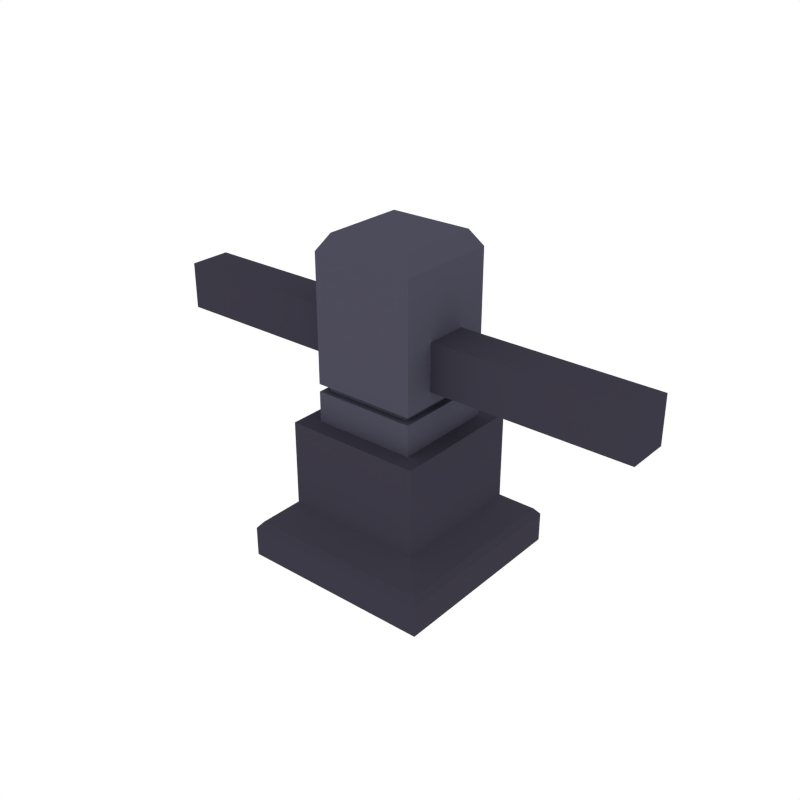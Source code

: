 # Source: Fence_Straight_Modular.blend  (saved by Blender 2.79.0; exported with 4.5.12 LTS)
import bpy
from mathutils import Matrix  # noqa: F401  (used for matrix-valued properties, if any)

bpy.ops.wm.read_factory_settings(use_empty=True)
scene = bpy.context.scene
scene.name = 'Scene'

# ---- collections
col_collection_1 = bpy.data.collections.new('Collection 1'); scene.collection.children.link(col_collection_1)

# ---- materials (node trees are filled in below, after node groups)
mat_darkgrey_floor = bpy.data.materials.new('DarkGrey_Floor')
mat_darkgrey_floor.alpha_threshold = 0.0
mat_darkgrey_floor.diffuse_color = (0.04549, 0.04223, 0.06072, 1.0)
mat_darkgrey_floor.roughness = 0.5
mat_grey_floor = bpy.data.materials.new('Grey_Floor')
mat_grey_floor.alpha_threshold = 0.0
mat_grey_floor.diffuse_color = (0.07407, 0.07147, 0.1025, 1.0)
mat_grey_floor.roughness = 0.5

# ---- material node trees

# ---- world
world_world = bpy.data.worlds.new('World'); scene.world = world_world
world_world.color = (1.0, 1.0, 1.0)
world_world.use_sun_shadow = False
world_world.sun_shadow_jitter_overblur = 0.0
world_world.cycles.sampling_method = 'NONE'
world_world.cycles.sample_map_resolution = 256

# ---- meshes
me_cube = bpy.data.meshes.new('Cube')
me_cube.from_pydata([(-0.2062, 0.2062, -0.4261), (0.2062, 0.2062, -0.4261), (-0.2062, -0.2062, -0.4261), (0.2062, -0.2062, -0.4261), (0.2737, 0.2737, -0.4261), (-0.2737, 0.2737, -0.4261), (0.2737, -0.2737, -0.4261), (-0.2737, -0.2737, -0.4261), (0.2737, 0.2737, -0.7804), (-0.2737, 0.2737, -0.7804), (0.2737, -0.2737, -0.7804), (-0.2737, -0.2737, -0.7804), (0.3906, 0.3906, -0.9991), (-0.3906, 0.3906, -0.9991), (0.3906, -0.3906, -0.9991), (-0.3906, -0.3906, -0.9991), (-0.1667, 0.1667, 0.2948), (-0.2062, 0.2062, 0.2311), (0.1667, 0.1667, 0.2948), (0.2062, 0.2062, 0.2311), (-0.1667, -0.1667, 0.2948), (-0.2062, -0.2062, 0.2311), (0.1667, -0.1667, 0.2948), (0.2062, -0.2062, 0.2311), (0.37, 0.37, -0.8516), (0.3906, 0.3906, -0.8777), (-0.3906, 0.3906, -0.8777), (-0.37, 0.37, -0.8516), (0.37, -0.37, -0.8516), (0.3906, -0.3906, -0.8777), (-0.37, -0.37, -0.8516), (-0.3906, -0.3906, -0.8777), (-1.0, 0.08466, -0.221), (-1.0, 0.08466, -0.0331), (1.0, 0.08466, -0.221), (1.0, 0.08466, -0.0331), (-1.0, -0.08466, -0.221), (-1.0, -0.08466, -0.0331), (1.0, -0.08466, -0.221), (1.0, -0.08466, -0.0331), (-0.2062, -0.2062, -0.304), (-0.2062, -0.2062, -0.2737), (-0.2062, 0.2062, -0.2737), (-0.2062, 0.2062, -0.304), (0.2062, 0.2062, -0.2737), (0.2062, 0.2062, -0.304), (0.2062, -0.2062, -0.2737), (0.2062, -0.2062, -0.304), (-0.1784, -0.1784, -0.304), (-0.1784, -0.1784, -0.2778), (-0.1784, 0.1784, -0.2778), (-0.1784, 0.1784, -0.304), (0.1784, 0.1784, -0.2778), (0.1784, 0.1784, -0.304), (0.1784, -0.1784, -0.2778), (0.1784, -0.1784, -0.304)], [], [(22, 18, 16, 20), (46, 23, 21, 41), (42, 17, 19, 44), (1, 3, 6, 4), (44, 19, 23, 46), (7, 5, 9, 11), (0, 1, 4, 5), (3, 2, 7, 6), (2, 0, 5, 7), (4, 6, 10, 8), (6, 7, 11, 10), (5, 4, 8, 9), (31, 26, 13, 15), (25, 29, 14, 12), (29, 31, 15, 14), (26, 25, 12, 13), (12, 14, 15, 13), (11, 9, 27, 30), (8, 10, 28, 24), (10, 11, 30, 28), (16, 18, 19, 17), (18, 22, 23, 19), (22, 20, 21, 23), (20, 16, 17, 21), (41, 21, 17, 42), (25, 26, 27, 24), (29, 25, 24, 28), (31, 29, 28, 30), (26, 31, 30, 27), (9, 8, 24, 27), (32, 33, 35, 34), (34, 35, 39, 38), (38, 39, 37, 36), (36, 37, 33, 32), (34, 38, 36, 32), (39, 35, 33, 37), (2, 40, 43, 0), (44, 46, 54, 52), (1, 45, 47, 3), (42, 44, 52, 50), (0, 43, 45, 1), (46, 41, 49, 54), (3, 47, 40, 2), (43, 40, 48, 51), (48, 49, 50, 51), (53, 52, 54, 55), (51, 50, 52, 53), (55, 54, 49, 48), (41, 42, 50, 49), (40, 47, 55, 48), (45, 43, 51, 53), (47, 45, 53, 55)])
me_cube.polygons.foreach_set('material_index', [1, 1, 1, 0, 1, 0, 0, 0, 0, 0, 0, 0, 0, 0, 0, 0, 0, 0, 0, 0, 1, 1, 1, 1, 1, 0, 0, 0, 0, 0, 0, 0, 0, 0, 0, 0, 1, 1, 1, 1, 1, 1, 1, 1, 1, 1, 1, 1, 1, 1, 1, 1])
me_cube.materials.append(mat_darkgrey_floor)
me_cube.materials.append(mat_grey_floor)
me_cube.use_remesh_preserve_volume = False
me_cube.use_remesh_preserve_attributes = False
me_cube.use_mirror_vertex_groups = False
me_cube.update()

# ---- objects
ob_fence_straight_modular = bpy.data.objects.new('Fence_Straight_Modular', me_cube)

# ---- transforms, parenting, visibility, modifiers, constraints
ob_fence_straight_modular.location = (0.0, 0.0, 0.0)
ob_fence_straight_modular.lineart.crease_threshold = 0.0

# ---- collection membership
col_collection_1.objects.link(ob_fence_straight_modular)

# ---- scene / render settings (as saved in the file)
scene.frame_start = 1; scene.frame_end = 250; scene.frame_set(0)
scene.render.engine = 'CYCLES'
scene.render.resolution_x = 1000
scene.render.resolution_y = 1000
scene.render.dither_intensity = 0.0
scene.cycles.samples = 200
scene.cycles.sampling_pattern = 'TABULATED_SOBOL'
scene.cycles.light_sampling_threshold = 0.0
scene.cycles.use_adaptive_sampling = False
scene.cycles.use_light_tree = False
scene.cycles.caustics_reflective = False
scene.cycles.caustics_refractive = False
scene.cycles.blur_glossy = 0.0
scene.cycles.max_bounces = 2
scene.cycles.pixel_filter_type = 'GAUSSIAN'
scene.cycles.sample_clamp_indirect = 0.0
scene.view_settings.view_transform = 'Standard'
bpy.context.view_layer.update()

# ---- added for rendering (the .blend has no active camera): camera
cam_auto = bpy.data.cameras.new('AutoCamera')
cam_auto.lens = 50.0
cam_auto.sensor_width = 36.0
cam_auto.clip_end = 1000.0
ob_auto_camera = bpy.data.objects.new('AutoCamera', cam_auto)
scene.collection.objects.link(ob_auto_camera)
ob_auto_camera.location = (2.31944, -2.78333, 1.50343)
ob_auto_camera.rotation_euler = (1.09748, -7.21219e-08, 0.694738)
scene.camera = ob_auto_camera
bpy.context.view_layer.update()
